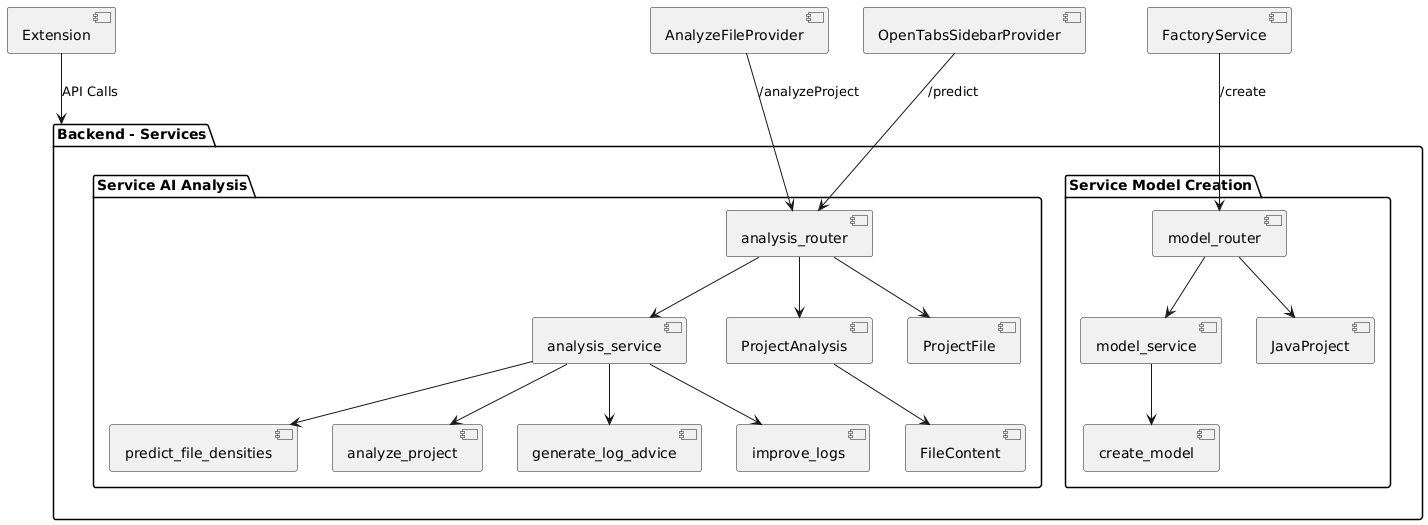

The diagram above was rendered by PlantUML. Its source (embedded in the PNG):
@startuml
package "Backend - Services" {
    package "Service AI Analysis" {
        [analysis_router] --> [analysis_service]
        [analysis_router] --> [ProjectAnalysis]
        [analysis_router] --> [ProjectFile]
        [analysis_service] --> [predict_file_densities]
        [analysis_service] --> [analyze_project]
        [analysis_service] --> [generate_log_advice]
        [analysis_service] --> [improve_logs]
        [ProjectAnalysis] --> [FileContent]
    }

    package "Service Model Creation" {
        [model_router] --> [model_service]
        [model_router] --> [JavaProject]
        [model_service] --> [create_model]
    }
}

[Extension] --> [Backend - Services] : API Calls
[AnalyzeFileProvider] --> [analysis_router] : /analyzeProject
[OpenTabsSidebarProvider] --> [analysis_router] : /predict
[FactoryService] --> [model_router] : /create
@enduml